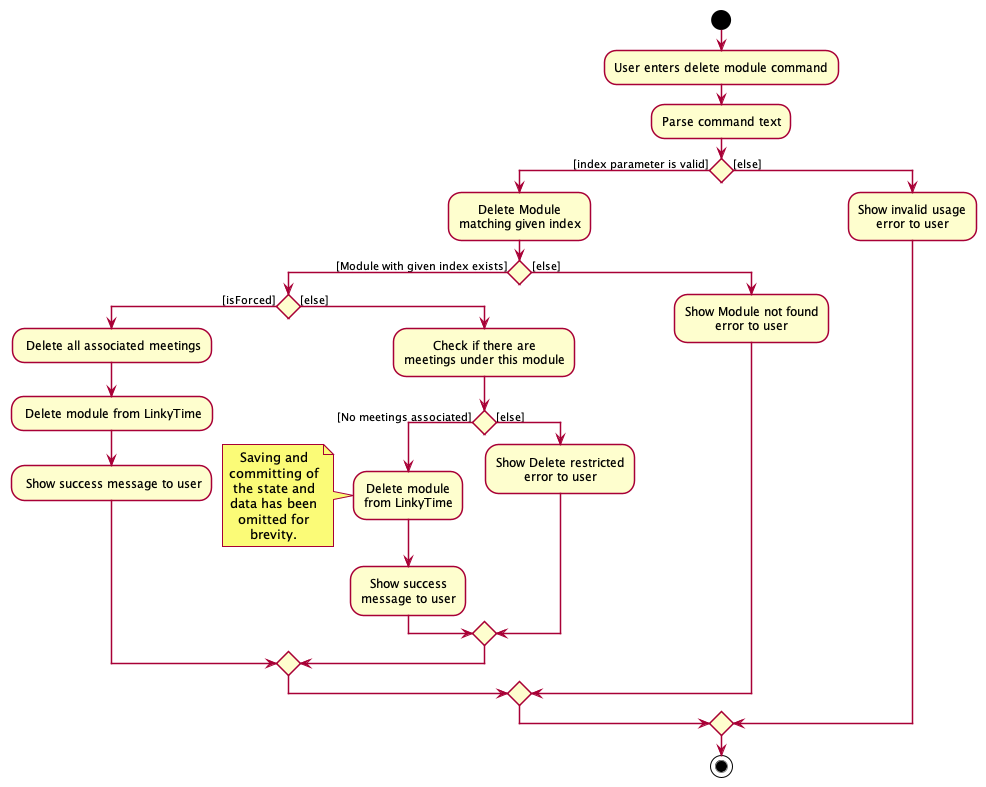

The diagram above was rendered by PlantUML. Its source (embedded in the PNG):
@startuml
!include ../style.puml
start
:User enters delete module command;
:Parse command text;
if () then ([index parameter is valid])
:Delete Module
matching given index;
if () then ([Module with given index exists])
if () then ([isForced])
: Delete all associated meetings;
: Delete module from LinkyTime;
: Show success message to user;
else ([else])
:Check if there are
meetings under this module;
if () then ([No meetings associated])
:Delete module
from LinkyTime;
note left
Saving and
committing of
the state and
data has been
omitted for
brevity.
end note
:Show success
message to user;
else ([else])
:Show Delete restricted
error to user;
endif
endif
else ([else])
:Show Module not found
error to user;
endif
else ([else])
:Show invalid usage
error to user;
endif
stop
@enduml